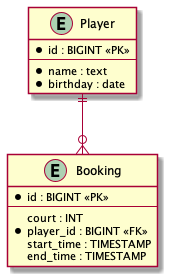

The diagram above was rendered by PlantUML. Its source (embedded in the PNG):
@startuml

' hide the spot
' hide circle

' avoid problems with angled crows feet
' skinparam linetype ortho

entity Player {
  *id : BIGINT <<PK>>
  --
  *name : text
  *birthday : date
}

entity Booking {
  *id : BIGINT <<PK>>
  --
  court : INT   
  *player_id : BIGINT <<FK>>
  start_time : TIMESTAMP
  end_time : TIMESTAMP
}

Player ||--o{ Booking

@enduml